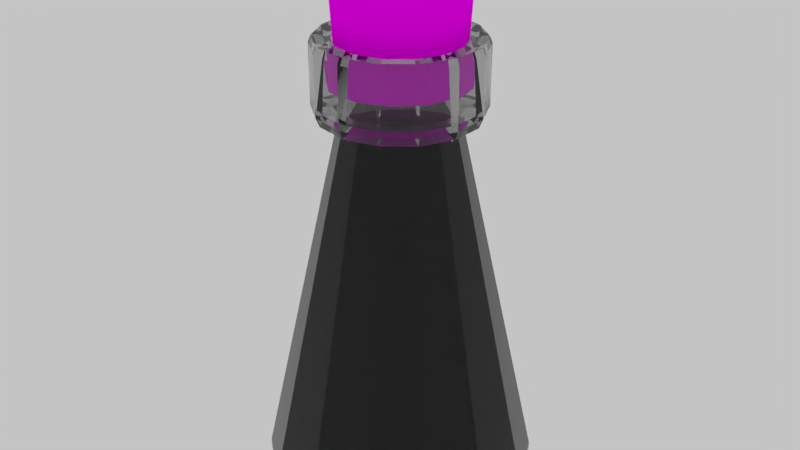 # Source: frasco-preto.blend  (saved by Blender 2.78.0; exported with 4.5.12 LTS)
import bpy
from mathutils import Matrix  # noqa: F401  (used for matrix-valued properties, if any)

bpy.ops.wm.read_factory_settings(use_empty=True)
scene = bpy.context.scene
scene.name = 'Scene'

# ---- collections
col_collection_1 = bpy.data.collections.new('Collection 1'); scene.collection.children.link(col_collection_1)

# ---- images (referenced by path relative to the original .blend; pixels are not part of the script)
import os
ASSET_DIR = os.environ.get("B2B_ASSET_DIR", "")  # directory of the original .blend (textures are referenced by path, not embedded)
HERE = os.path.dirname(os.path.abspath(__file__))  # packed textures are extracted next to this script under _unpacked/

def load_image(name, relpath, width, height, colorspace="sRGB"):
    """Load a texture the original file referenced (path relative to the .blend, or extracted next to this script)."""
    p = next((c for c in (os.path.join(HERE, relpath), os.path.join(ASSET_DIR, relpath)) if relpath and os.path.exists(c)), "")
    if p:
        img = bpy.data.images.load(p, check_existing=True)
        img.name = name
    else:  # same state as the original file: an image datablock whose file is absent (Cycles renders it pink)
        img = bpy.data.images.new(name, width, height)
        img.source = "FILE"
        img.filepath = "//" + (relpath or name)
    img.colorspace_settings.name = colorspace
    return img
img_textura_jpg = load_image('textura.jpg', 'textura.jpg', 1024, 1024, 'sRGB')

# ---- materials (node trees are filled in below, after node groups)
mat_liquido = bpy.data.materials.new('liquido')
mat_liquido.alpha_threshold = 0.0
mat_liquido.roughness = 0.5
mat_rolha = bpy.data.materials.new('rolha')
mat_rolha.alpha_threshold = 0.0
mat_rolha.roughness = 0.5
mat_glass = bpy.data.materials.new('glass')
mat_glass.alpha_threshold = 0.0
mat_glass.roughness = 0.5

# ---- material node trees
mat_liquido.use_nodes = True; mat_liquido.node_tree.nodes.clear()
_N = mat_liquido.node_tree.nodes; _L = mat_liquido.node_tree.links
n0 = _N.new('ShaderNodeOutputMaterial'); n0.name = 'Material Output'; n0.location = (300, 300)
n1 = _N.new('ShaderNodeBsdfDiffuse'); n1.name = 'Diffuse BSDF'; n1.location = (10, 300)
n1.inputs[0].default_value = (0.0, 0.0, 0.0, 1.0)
_L.new(n1.outputs[0], n0.inputs[0])
n0.is_active_output = True
mat_rolha.use_nodes = True; mat_rolha.node_tree.nodes.clear()
_N = mat_rolha.node_tree.nodes; _L = mat_rolha.node_tree.links
n0 = _N.new('ShaderNodeOutputMaterial'); n0.name = 'Material Output'; n0.location = (300, 300)
n1 = _N.new('ShaderNodeBsdfDiffuse'); n1.name = 'Diffuse BSDF'; n1.location = (10, 300)
n2 = _N.new('ShaderNodeTexImage'); n2.name = 'Image Texture'; n2.location = (-223, 327)
n2.width = 140
n2.image = img_textura_jpg
_L.new(n1.outputs[0], n0.inputs[0])
_L.new(n2.outputs[0], n1.inputs[0])
n0.is_active_output = True
mat_glass.use_nodes = True; mat_glass.node_tree.nodes.clear()
_N = mat_glass.node_tree.nodes; _L = mat_glass.node_tree.links
n0 = _N.new('ShaderNodeOutputMaterial'); n0.name = 'Material Output'; n0.location = (300, 300)
n1 = _N.new('ShaderNodeBsdfGlass'); n1.name = 'Glass BSDF'; n1.location = (10, 300)
n1.distribution = 'BECKMANN'
n1.inputs[0].default_value = (0.8, 0.8, 0.8, 1.0)
n1.inputs[2].default_value = 1.45
_L.new(n1.outputs[0], n0.inputs[0])
n0.is_active_output = True

# ---- world
world_world = bpy.data.worlds.new('World'); scene.world = world_world
world_world.color = (0.5542, 0.5542, 0.5542)
world_world.use_sun_shadow = False
world_world.sun_shadow_jitter_overblur = 0.0
world_world.cycles.sampling_method = 'MANUAL'

# ---- meshes
me_cone_001 = bpy.data.meshes.new('Cone.001')
me_cone_001.from_pydata([(1.327e-07, -0.9277, -1.539), (-1.93e-07, 2.165, -7.222), (0.9395, 1.951, -7.222), (1.693, 1.35, -7.222), (2.111, 0.4818, -7.222), (2.111, -0.4818, -7.222), (1.693, -1.35, -7.222), (0.9395, -1.951, -7.222), (1.34e-07, -2.165, -7.222), (-0.9395, -1.951, -7.222), (-1.693, -1.35, -7.222), (-2.111, -0.4818, -7.222), (-2.111, 0.4818, -7.222), (-1.693, 1.35, -7.222), (-0.9395, 1.951, -7.222), (0.4025, -0.8359, -1.539), (-0.9045, 0.2064, -1.539), (-0.9045, -0.2064, -1.539), (0.4025, 0.8359, -1.539), (-7.386e-09, 0.9277, -1.539), (0.9045, -0.2064, -1.539), (0.9045, 0.2064, -1.539), (-0.4025, -0.8359, -1.539), (-0.7253, 0.5784, -1.539), (0.7253, -0.5784, -1.539), (0.7253, 0.5784, -1.539), (-0.7253, -0.5784, -1.539), (-0.4025, 0.8359, -1.539), (-1.93e-07, 2.165, -7.357), (0.9395, 1.951, -7.357), (1.693, 1.35, -7.357), (2.111, 0.4818, -7.357), (2.111, -0.4818, -7.357), (1.693, -1.35, -7.357), (0.9395, -1.951, -7.357), (1.34e-07, -2.165, -7.357), (-0.9395, -1.951, -7.357), (-1.693, -1.35, -7.357), (-2.111, -0.4818, -7.357), (-2.111, 0.4818, -7.357), (-1.693, 1.35, -7.357), (-0.9395, 1.951, -7.357)], [], [(15, 0, 8, 7), (7, 8, 35, 34), (17, 16, 12, 11), (19, 18, 2, 1), (21, 20, 5, 4), (0, 22, 9, 8), (16, 23, 13, 12), (20, 24, 6, 5), (18, 25, 3, 2), (22, 26, 10, 9), (23, 27, 14, 13), (24, 15, 7, 6), (27, 19, 1, 14), (25, 21, 4, 3), (26, 17, 11, 10), (28, 29, 30, 31, 32, 33, 34, 35, 36, 37, 38, 39, 40, 41), (8, 9, 36, 35), (1, 2, 29, 28), (9, 10, 37, 36), (2, 3, 30, 29), (10, 11, 38, 37), (3, 4, 31, 30), (11, 12, 39, 38), (4, 5, 32, 31), (12, 13, 40, 39), (5, 6, 33, 32), (13, 14, 41, 40), (6, 7, 34, 33), (14, 1, 28, 41)])
me_cone_001.materials.append(mat_liquido)
me_cone_001.use_remesh_preserve_volume = False
me_cone_001.use_remesh_preserve_attributes = False
me_cone_001.use_mirror_vertex_groups = False
me_cone_001.update()
me_cylinder = bpy.data.meshes.new('Cylinder')
me_cylinder.from_pydata([(1.025e-08, 1.322, -1.693), (1.429e-08, 1.487, 1.0), (0.6611, 1.145, -1.693), (0.7436, 1.288, 1.0), (1.145, 0.6611, -1.693), (1.288, 0.7436, 1.0), (1.322, -1.242e-08, -1.693), (1.487, 5.895e-09, 1.0), (1.145, -0.6611, -1.693), (1.288, -0.7436, 1.0), (0.6611, -1.145, -1.693), (0.7436, -1.288, 1.0), (2.099e-07, -1.322, -1.693), (2.388e-07, -1.487, 1.0), (-0.6611, -1.145, -1.693), (-0.7436, -1.288, 1.0), (-1.145, -0.6611, -1.693), (-1.288, -0.7436, 1.0), (-1.322, -5.694e-07, -1.693), (-1.487, -6.205e-07, 1.0), (-1.145, 0.6611, -1.693), (-1.288, 0.7436, 1.0), (-0.6611, 1.145, -1.693), (-0.7436, 1.288, 1.0)], [], [(0, 1, 3, 2), (2, 3, 5, 4), (4, 5, 7, 6), (6, 7, 9, 8), (8, 9, 11, 10), (10, 11, 13, 12), (12, 13, 15, 14), (14, 15, 17, 16), (16, 17, 19, 18), (18, 19, 21, 20), (3, 1, 23, 21, 19, 17, 15, 13, 11, 9, 7, 5), (20, 21, 23, 22), (22, 23, 1, 0), (0, 2, 4, 6, 8, 10, 12, 14, 16, 18, 20, 22)])
_uv = me_cylinder.uv_layers.new(name='UVMap')
_uv.uv.foreach_set('vector', [0.6071, 0.4648, 0.6227, 0.06898, 0.6932, 0.07792, 0.6698, 0.4728, 0.6698, 0.4728, 0.6932, 0.07792, 0.7635, 0.09042, 0.7323, 0.4839, 0.7323, 0.4839, 0.7635, 0.09042, 0.8336, 0.1065, 0.7945, 0.4982, 0.7945, 0.4982, 0.8336, 0.1065, 0.9032, 0.1261, 0.8564, 0.5156, 0.1063, 0.5156, 0.05952, 0.1261, 0.1292, 0.1065, 0.1682, 0.4982, 0.1682, 0.4982, 0.1292, 0.1065, 0.1992, 0.09042, 0.2305, 0.4839, 0.2305, 0.4839, 0.1992, 0.09042, 0.2695, 0.07792, 0.293, 0.4728, 0.293, 0.4728, 0.2695, 0.07792, 0.34, 0.06898, 0.3557, 0.4648, 0.3557, 0.4648, 0.34, 0.06898, 0.4106, 0.06361, 0.4185, 0.4601, 0.4185, 0.4601, 0.4106, 0.06361, 0.4814, 0.06182, 0.4814, 0.4585, 0.1561, 0.9382, 0.09489, 0.8816, 0.05952, 0.7836, 0.05952, 0.6704, 0.09489, 0.5724, 0.1561, 0.5158, 0.2269, 0.5158, 0.2881, 0.5724, 0.3235, 0.6704, 0.3235, 0.7836, 0.2881, 0.8816, 0.2269, 0.9382, 0.4814, 0.4585, 0.4814, 0.06182, 0.5521, 0.06361, 0.5442, 0.4601, 0.5442, 0.4601, 0.5521, 0.06361, 0.6227, 0.06898, 0.6071, 0.4648, 0.4096, 0.5158, 0.4725, 0.5158, 0.527, 0.5661, 0.5584, 0.6533, 0.5584, 0.7539, 0.527, 0.841, 0.4725, 0.8914, 0.4096, 0.8914, 0.3552, 0.841, 0.3237, 0.7539, 0.3237, 0.6533, 0.3552, 0.5661])
_ca = me_cylinder.color_attributes.new('Col', 'BYTE_COLOR', 'CORNER')
_ca.data.foreach_set('color', [1.0, 1.0, 1.0, 1.0, 1.0, 1.0, 1.0, 1.0, 1.0, 1.0, 1.0, 1.0, 1.0, 1.0, 1.0, 1.0, 1.0, 1.0, 1.0, 1.0, 1.0, 1.0, 1.0, 1.0, 1.0, 1.0, 1.0, 1.0, 1.0, 1.0, 1.0, 1.0, 1.0, 1.0, 1.0, 1.0, 1.0, 1.0, 1.0, 1.0, 1.0, 1.0, 1.0, 1.0, 1.0, 1.0, 1.0, 1.0, 1.0, 1.0, 1.0, 1.0, 1.0, 1.0, 1.0, 1.0, 1.0, 1.0, 1.0, 1.0, 1.0, 1.0, 1.0, 1.0, 1.0, 1.0, 1.0, 1.0, 1.0, 1.0, 1.0, 1.0, 1.0, 1.0, 1.0, 1.0, 1.0, 1.0, 1.0, 1.0, 1.0, 1.0, 1.0, 1.0, 1.0, 1.0, 1.0, 1.0, 1.0, 1.0, 1.0, 1.0, 1.0, 1.0, 1.0, 1.0, 1.0, 1.0, 1.0, 1.0, 1.0, 1.0, 1.0, 1.0, 1.0, 1.0, 1.0, 1.0, 1.0, 1.0, 1.0, 1.0, 1.0, 1.0, 1.0, 1.0, 1.0, 1.0, 1.0, 1.0, 1.0, 1.0, 1.0, 1.0, 1.0, 1.0, 1.0, 1.0, 1.0, 1.0, 1.0, 1.0, 1.0, 1.0, 1.0, 1.0, 1.0, 1.0, 1.0, 1.0, 1.0, 1.0, 1.0, 1.0, 1.0, 1.0, 1.0, 1.0, 1.0, 1.0, 1.0, 1.0, 1.0, 1.0, 1.0, 1.0, 1.0, 1.0, 1.0, 1.0, 1.0, 1.0, 1.0, 1.0, 1.0, 1.0, 1.0, 1.0, 1.0, 1.0, 1.0, 1.0, 1.0, 1.0, 1.0, 1.0, 1.0, 1.0, 1.0, 1.0, 1.0, 1.0, 1.0, 1.0, 1.0, 1.0, 1.0, 1.0, 1.0, 1.0, 1.0, 1.0, 1.0, 1.0, 1.0, 1.0, 1.0, 1.0, 1.0, 1.0, 1.0, 1.0, 1.0, 1.0, 1.0, 1.0, 1.0, 1.0, 1.0, 1.0, 1.0, 1.0, 1.0, 1.0, 1.0, 1.0, 1.0, 1.0, 1.0, 1.0, 1.0, 1.0, 1.0, 1.0, 1.0, 1.0, 1.0, 1.0, 1.0, 1.0, 1.0, 1.0, 1.0, 1.0, 1.0, 1.0, 1.0, 1.0, 1.0, 1.0, 1.0, 1.0, 1.0, 1.0, 1.0, 1.0, 1.0, 1.0, 1.0, 1.0, 1.0, 1.0, 1.0, 1.0, 1.0, 1.0, 1.0, 1.0, 1.0, 1.0, 1.0, 1.0, 1.0, 1.0, 1.0, 1.0, 1.0, 1.0, 1.0, 1.0, 1.0, 1.0, 1.0, 1.0, 1.0, 1.0, 1.0, 1.0, 1.0, 1.0, 1.0, 1.0, 1.0, 1.0, 1.0, 1.0, 1.0, 1.0])
me_cylinder.materials.append(mat_rolha)
me_cylinder.use_remesh_preserve_volume = False
me_cylinder.use_remesh_preserve_attributes = False
me_cylinder.use_mirror_vertex_groups = False
me_cylinder.update()
me_cone = bpy.data.meshes.new('Cone')
me_cone.from_pydata([(2.687e-09, 0.9511, -0.6163), (0.4127, 0.8569, -0.6163), (0.7436, 0.593, -0.6163), (0.9272, 0.2116, -0.6163), (1.467e-07, -1.052, -1.023), (0.9272, -0.2116, -0.6163), (0.7436, -0.593, -0.6163), (0.4127, -0.8569, -0.6163), (1.463e-07, -0.9511, -0.6163), (-0.4127, -0.8569, -0.6163), (-0.7436, -0.593, -0.6163), (-0.9272, -0.2116, -0.6163), (-0.9272, 0.2116, -0.6163), (-0.7436, 0.593, -0.6163), (-0.4127, 0.8569, -0.6163), (-2.227e-07, 2.456, -7.47), (1.066, 2.213, -7.47), (1.92, 1.532, -7.47), (2.395, 0.5466, -7.47), (2.395, -0.5466, -7.47), (1.92, -1.532, -7.47), (1.066, -2.213, -7.47), (1.482e-07, -2.456, -7.47), (-1.066, -2.213, -7.47), (-1.92, -1.532, -7.47), (-2.395, -0.5466, -7.47), (-2.395, 0.5466, -7.47), (-1.92, 1.532, -7.47), (-1.066, 2.213, -7.47), (0.4566, -0.9482, -1.023), (-1.026, 0.2342, -1.023), (-1.026, -0.2342, -1.023), (0.4566, 0.9482, -1.023), (-1.219e-08, 1.052, -1.023), (1.026, -0.2342, -1.023), (1.026, 0.2342, -1.023), (-0.4566, -0.9482, -1.023), (-0.8228, 0.6562, -1.023), (0.8228, -0.6562, -1.023), (0.8228, 0.6562, -1.023), (-0.8228, -0.6562, -1.023), (-0.4566, 0.9482, -1.023), (-3.581e-08, 1.401, -0.8056), (0.608, 1.262, -0.8056), (1.095, 0.8736, -0.8056), (1.366, 0.3118, -0.8056), (1.366, -0.3118, -0.8056), (1.095, -0.8736, -0.8056), (0.608, -1.262, -0.8056), (1.758e-07, -1.401, -0.8056), (-0.608, -1.262, -0.8056), (-1.095, -0.8736, -0.8056), (-1.366, -0.3118, -0.8056), (-1.366, 0.3118, -0.8056), (-1.095, 0.8736, -0.8056), (-0.608, 1.262, -0.8056), (-0.6369, 1.323, 0.4059), (-1.148, 0.9152, 0.4059), (-1.431, 0.3266, 0.4059), (-1.431, -0.3266, 0.4059), (-1.148, -0.9152, 0.4059), (-0.6369, -1.323, 0.4059), (1.781e-07, -1.468, 0.4059), (0.6369, -1.323, 0.4059), (1.148, -0.9152, 0.4059), (1.431, -0.3266, 0.4059), (1.431, 0.3266, 0.4059), (1.148, 0.9152, 0.4059), (0.6369, 1.323, 0.4059), (-4.352e-08, 1.468, 0.4059), (1.148, 0.9152, -0.6464), (-0.6369, -1.323, -0.6464), (0.6369, -1.323, -0.6464), (-1.148, 0.9152, -0.6464), (1.781e-07, -1.468, -0.6464), (-0.6369, 1.323, -0.6464), (1.431, -0.3266, -0.6464), (-1.431, 0.3266, -0.6464), (-1.148, -0.9152, -0.6464), (1.431, 0.3266, -0.6464), (-1.431, -0.3266, -0.6464), (0.6369, 1.323, -0.6464), (-4.352e-08, 1.468, -0.6464), (1.148, -0.9152, -0.6464), (-0.4854, 1.008, 0.4928), (-0.8747, 0.6975, 0.4928), (-1.091, 0.2489, 0.4928), (-1.091, -0.2489, 0.4928), (-0.8747, -0.6975, 0.4928), (-0.4854, -1.008, 0.4928), (1.609e-07, -1.119, 0.4928), (0.4854, -1.008, 0.4928), (0.8747, -0.6975, 0.4928), (1.091, -0.2489, 0.4928), (1.091, 0.2489, 0.4928), (0.8747, 0.6975, 0.4928), (0.4854, 1.008, 0.4928), (-8.008e-09, 1.119, 0.4928), (-0.5389, 1.119, -0.5982), (-0.9711, 0.7745, -0.5982), (-1.211, 0.2764, -0.5982), (-1.211, -0.2764, -0.5982), (-0.9711, -0.7745, -0.5982), (-0.5389, -1.119, -0.5982), (1.676e-07, -1.242, -0.5982), (0.5389, -1.119, -0.5982), (0.9711, -0.7745, -0.5982), (1.211, -0.2764, -0.5982), (1.211, 0.2764, -0.5982), (0.9711, 0.7745, -0.5982), (0.5389, 1.119, -0.5982), (-1.995e-08, 1.242, -0.5982), (-2.227e-07, 2.456, -7.624), (1.066, 2.213, -7.624), (1.92, 1.532, -7.624), (2.395, 0.5466, -7.624), (2.395, -0.5466, -7.624), (1.92, -1.532, -7.624), (1.066, -2.213, -7.624), (1.482e-07, -2.456, -7.624), (-1.066, -2.213, -7.624), (-1.92, -1.532, -7.624), (-2.395, -0.5466, -7.624), (-2.395, 0.5466, -7.624), (-1.92, 1.532, -7.624), (-1.066, 2.213, -7.624), (1.112, 0.8871, 0.5196), (1.387, 0.3166, 0.5196), (-1.112, -0.8871, 0.5196), (-1.387, -0.3166, 0.5196), (0.6173, 1.282, 0.5196), (-0.6173, -1.282, 0.5196), (-3.83e-08, 1.423, 0.5196), (1.765e-07, -1.423, 0.5196), (-1.112, 0.8871, 0.5196), (-0.6173, 1.282, 0.5196), (0.6173, -1.282, 0.5196), (1.112, -0.8871, 0.5196), (1.387, -0.3166, 0.5196), (-1.387, 0.3166, 0.5196)], [], [(0, 1, 32, 33), (11, 12, 30, 31), (7, 8, 4, 29), (8, 9, 36, 4), (10, 11, 31, 40), (2, 3, 35, 39), (14, 0, 33, 41), (6, 7, 29, 38), (13, 14, 41, 37), (9, 10, 40, 36), (1, 2, 39, 32), (5, 6, 38, 34), (12, 13, 37, 30), (3, 5, 34, 35), (29, 4, 22, 21), (21, 22, 119, 118), (31, 30, 26, 25), (33, 32, 16, 15), (35, 34, 19, 18), (4, 36, 23, 22), (30, 37, 27, 26), (34, 38, 20, 19), (32, 39, 17, 16), (36, 40, 24, 23), (37, 41, 28, 27), (38, 29, 21, 20), (41, 33, 15, 28), (39, 35, 18, 17), (40, 31, 25, 24), (8, 7, 48, 49), (12, 11, 52, 53), (1, 0, 42, 43), (5, 3, 45, 46), (9, 8, 49, 50), (13, 12, 53, 54), (6, 5, 46, 47), (2, 1, 43, 44), (10, 9, 50, 51), (14, 13, 54, 55), (7, 6, 47, 48), (0, 14, 55, 42), (3, 2, 44, 45), (11, 10, 51, 52), (75, 73, 57, 56), (73, 77, 58, 57), (77, 80, 59, 58), (80, 78, 60, 59), (78, 71, 61, 60), (71, 74, 62, 61), (82, 75, 56, 69), (76, 79, 66, 65), (79, 70, 67, 66), (70, 81, 68, 67), (81, 82, 69, 68), (74, 72, 63, 62), (72, 83, 64, 63), (83, 76, 65, 64), (47, 46, 76, 83), (48, 47, 83, 72), (49, 48, 72, 74), (43, 42, 82, 81), (44, 43, 81, 70), (45, 44, 70, 79), (46, 45, 79, 76), (42, 55, 75, 82), (50, 49, 74, 71), (51, 50, 71, 78), (52, 51, 78, 80), (53, 52, 80, 77), (54, 53, 77, 73), (55, 54, 73, 75), (127, 126, 95, 94), (129, 128, 88, 87), (126, 130, 96, 95), (128, 131, 89, 88), (130, 132, 97, 96), (131, 133, 90, 89), (135, 134, 85, 84), (133, 136, 91, 90), (136, 137, 92, 91), (132, 135, 84, 97), (137, 138, 93, 92), (134, 139, 86, 85), (138, 127, 94, 93), (139, 129, 87, 86), (91, 92, 106, 105), (97, 84, 98, 111), (92, 93, 107, 106), (85, 86, 100, 99), (93, 94, 108, 107), (86, 87, 101, 100), (94, 95, 109, 108), (87, 88, 102, 101), (95, 96, 110, 109), (88, 89, 103, 102), (96, 97, 111, 110), (89, 90, 104, 103), (84, 85, 99, 98), (90, 91, 105, 104), (98, 99, 100, 101, 102, 103, 104, 105, 106, 107, 108, 109, 110, 111), (112, 113, 114, 115, 116, 117, 118, 119, 120, 121, 122, 123, 124, 125), (22, 23, 120, 119), (15, 16, 113, 112), (23, 24, 121, 120), (16, 17, 114, 113), (24, 25, 122, 121), (17, 18, 115, 114), (25, 26, 123, 122), (18, 19, 116, 115), (26, 27, 124, 123), (19, 20, 117, 116), (27, 28, 125, 124), (20, 21, 118, 117), (28, 15, 112, 125), (58, 59, 129, 139), (65, 66, 127, 138), (57, 58, 139, 134), (64, 65, 138, 137), (69, 56, 135, 132), (63, 64, 137, 136), (62, 63, 136, 133), (56, 57, 134, 135), (61, 62, 133, 131), (68, 69, 132, 130), (60, 61, 131, 128), (67, 68, 130, 126), (59, 60, 128, 129), (66, 67, 126, 127)])
_uv = me_cone.uv_layers.new(name='UVMap')
_uv.uv.foreach_set('vector', [0.5766, 0.6278, 0.6045, 0.6278, 0.6075, 0.6003, 0.5766, 0.6003, 0.5139, 0.6278, 0.5139, 0.6278, 0.5072, 0.6003, 0.5072, 0.6003, 0.6045, 0.6278, 0.5766, 0.6278, 0.5766, 0.6003, 0.6075, 0.6003, 0.5766, 0.6278, 0.5487, 0.6278, 0.5457, 0.6003, 0.5766, 0.6003, 0.5263, 0.6278, 0.5139, 0.6278, 0.5072, 0.6003, 0.5209, 0.6003, 0.6269, 0.6278, 0.6393, 0.6278, 0.646, 0.6003, 0.6323, 0.6003, 0.5487, 0.6278, 0.5766, 0.6278, 0.5766, 0.6003, 0.5457, 0.6003, 0.6269, 0.6278, 0.6045, 0.6278, 0.6075, 0.6003, 0.6323, 0.6003, 0.5263, 0.6278, 0.5487, 0.6278, 0.5457, 0.6003, 0.5209, 0.6003, 0.5487, 0.6278, 0.5263, 0.6278, 0.5209, 0.6003, 0.5457, 0.6003, 0.6045, 0.6278, 0.6269, 0.6278, 0.6323, 0.6003, 0.6075, 0.6003, 0.6393, 0.6278, 0.6269, 0.6278, 0.6323, 0.6003, 0.646, 0.6003, 0.5139, 0.6278, 0.5263, 0.6278, 0.5209, 0.6003, 0.5072, 0.6003, 0.6393, 0.6278, 0.6393, 0.6278, 0.646, 0.6003, 0.646, 0.6003, 0.6075, 0.6003, 0.5766, 0.6003, 0.5766, 0.1642, 0.6487, 0.1642, 0.6487, 0.1642, 0.5766, 0.1642, 0.5766, 0.1538, 0.6487, 0.1538, 0.5072, 0.6003, 0.5072, 0.6003, 0.4146, 0.1642, 0.4146, 0.1642, 0.5766, 0.6003, 0.6075, 0.6003, 0.6487, 0.1642, 0.5766, 0.1642, 0.646, 0.6003, 0.646, 0.6003, 0.7386, 0.1642, 0.7386, 0.1642, 0.5766, 0.6003, 0.5457, 0.6003, 0.5045, 0.1642, 0.5766, 0.1642, 0.5072, 0.6003, 0.5209, 0.6003, 0.4467, 0.1642, 0.4146, 0.1642, 0.646, 0.6003, 0.6323, 0.6003, 0.7065, 0.1642, 0.7386, 0.1642, 0.6075, 0.6003, 0.6323, 0.6003, 0.7065, 0.1642, 0.6487, 0.1642, 0.5457, 0.6003, 0.5209, 0.6003, 0.4467, 0.1642, 0.5045, 0.1642, 0.5209, 0.6003, 0.5457, 0.6003, 0.5045, 0.1642, 0.4467, 0.1642, 0.6323, 0.6003, 0.6075, 0.6003, 0.6487, 0.1642, 0.7065, 0.1642, 0.5457, 0.6003, 0.5766, 0.6003, 0.5766, 0.1642, 0.5045, 0.1642, 0.6323, 0.6003, 0.646, 0.6003, 0.7386, 0.1642, 0.7065, 0.1642, 0.5209, 0.6003, 0.5072, 0.6003, 0.4146, 0.1642, 0.4467, 0.1642, 0.5766, 0.6278, 0.6045, 0.6278, 0.6177, 0.615, 0.5766, 0.615, 0.5139, 0.6278, 0.5139, 0.6278, 0.4842, 0.615, 0.4842, 0.615, 0.6045, 0.6278, 0.5766, 0.6278, 0.5766, 0.615, 0.6177, 0.615, 0.6393, 0.6278, 0.6393, 0.6278, 0.669, 0.615, 0.669, 0.615, 0.5487, 0.6278, 0.5766, 0.6278, 0.5766, 0.615, 0.5355, 0.615, 0.5263, 0.6278, 0.5139, 0.6278, 0.4842, 0.615, 0.5025, 0.615, 0.6269, 0.6278, 0.6393, 0.6278, 0.669, 0.615, 0.6507, 0.615, 0.6269, 0.6278, 0.6045, 0.6278, 0.6177, 0.615, 0.6507, 0.615, 0.5263, 0.6278, 0.5487, 0.6278, 0.5355, 0.615, 0.5025, 0.615, 0.5487, 0.6278, 0.5263, 0.6278, 0.5025, 0.615, 0.5355, 0.615, 0.6045, 0.6278, 0.6269, 0.6278, 0.6507, 0.615, 0.6177, 0.615, 0.5766, 0.6278, 0.5487, 0.6278, 0.5355, 0.615, 0.5766, 0.615, 0.6393, 0.6278, 0.6269, 0.6278, 0.6507, 0.615, 0.669, 0.615, 0.5139, 0.6278, 0.5263, 0.6278, 0.5025, 0.615, 0.4842, 0.615, 0.5335, 0.6258, 0.499, 0.6258, 0.499, 0.6969, 0.5335, 0.6969, 0.499, 0.6258, 0.4798, 0.6258, 0.4798, 0.6969, 0.499, 0.6969, 0.4798, 0.6258, 0.4798, 0.6258, 0.4798, 0.6969, 0.4798, 0.6969, 0.4798, 0.6258, 0.499, 0.6258, 0.499, 0.6969, 0.4798, 0.6969, 0.499, 0.6258, 0.5335, 0.6258, 0.5335, 0.6969, 0.499, 0.6969, 0.5335, 0.6258, 0.5766, 0.6258, 0.5766, 0.6969, 0.5335, 0.6969, 0.5766, 0.6258, 0.5335, 0.6258, 0.5335, 0.6969, 0.5766, 0.6969, 0.6734, 0.6258, 0.6734, 0.6258, 0.6734, 0.6969, 0.6734, 0.6969, 0.6734, 0.6258, 0.6542, 0.6258, 0.6542, 0.6969, 0.6734, 0.6969, 0.6542, 0.6258, 0.6197, 0.6258, 0.6197, 0.6969, 0.6542, 0.6969, 0.6197, 0.6258, 0.5766, 0.6258, 0.5766, 0.6969, 0.6197, 0.6969, 0.5766, 0.6258, 0.6197, 0.6258, 0.6197, 0.6969, 0.5766, 0.6969, 0.6197, 0.6258, 0.6542, 0.6258, 0.6542, 0.6969, 0.6197, 0.6969, 0.6542, 0.6258, 0.6734, 0.6258, 0.6734, 0.6969, 0.6542, 0.6969, 0.6507, 0.615, 0.669, 0.615, 0.6734, 0.6258, 0.6542, 0.6258, 0.6177, 0.615, 0.6507, 0.615, 0.6542, 0.6258, 0.6197, 0.6258, 0.5766, 0.615, 0.6177, 0.615, 0.6197, 0.6258, 0.5766, 0.6258, 0.6177, 0.615, 0.5766, 0.615, 0.5766, 0.6258, 0.6197, 0.6258, 0.6507, 0.615, 0.6177, 0.615, 0.6197, 0.6258, 0.6542, 0.6258, 0.669, 0.615, 0.6507, 0.615, 0.6542, 0.6258, 0.6734, 0.6258, 0.669, 0.615, 0.669, 0.615, 0.6734, 0.6258, 0.6734, 0.6258, 0.5766, 0.615, 0.5355, 0.615, 0.5335, 0.6258, 0.5766, 0.6258, 0.5355, 0.615, 0.5766, 0.615, 0.5766, 0.6258, 0.5335, 0.6258, 0.5025, 0.615, 0.5355, 0.615, 0.5335, 0.6258, 0.499, 0.6258, 0.4842, 0.615, 0.5025, 0.615, 0.499, 0.6258, 0.4798, 0.6258, 0.4842, 0.615, 0.4842, 0.615, 0.4798, 0.6258, 0.4798, 0.6258, 0.5025, 0.615, 0.4842, 0.615, 0.4798, 0.6258, 0.499, 0.6258, 0.5355, 0.615, 0.5025, 0.615, 0.499, 0.6258, 0.5335, 0.6258, 0.6704, 0.7046, 0.6518, 0.7046, 0.6358, 0.7028, 0.6504, 0.7028, 0.4828, 0.7046, 0.5014, 0.7046, 0.5174, 0.7028, 0.5028, 0.7028, 0.6518, 0.7046, 0.6184, 0.7046, 0.6094, 0.7028, 0.6358, 0.7028, 0.5014, 0.7046, 0.5348, 0.7046, 0.5438, 0.7028, 0.5174, 0.7028, 0.6184, 0.7046, 0.5766, 0.7046, 0.5766, 0.7028, 0.6094, 0.7028, 0.5348, 0.7046, 0.5766, 0.7046, 0.5766, 0.7028, 0.5438, 0.7028, 0.5348, 0.7046, 0.5014, 0.7046, 0.5174, 0.7028, 0.5438, 0.7028, 0.5766, 0.7046, 0.6184, 0.7046, 0.6094, 0.7028, 0.5766, 0.7028, 0.6184, 0.7046, 0.6518, 0.7046, 0.6358, 0.7028, 0.6094, 0.7028, 0.5766, 0.7046, 0.5348, 0.7046, 0.5438, 0.7028, 0.5766, 0.7028, 0.6518, 0.7046, 0.6704, 0.7046, 0.6504, 0.7028, 0.6358, 0.7028, 0.5014, 0.7046, 0.4828, 0.7046, 0.5028, 0.7028, 0.5174, 0.7028, 0.6704, 0.7046, 0.6704, 0.7046, 0.6504, 0.7028, 0.6504, 0.7028, 0.4828, 0.7046, 0.4828, 0.7046, 0.5028, 0.7028, 0.5028, 0.7028, 0.6094, 0.7028, 0.6358, 0.7028, 0.6423, 0.629, 0.6131, 0.629, 0.5766, 0.7028, 0.5438, 0.7028, 0.5402, 0.629, 0.5766, 0.629, 0.6358, 0.7028, 0.6504, 0.7028, 0.6585, 0.629, 0.6423, 0.629, 0.5174, 0.7028, 0.5028, 0.7028, 0.4947, 0.629, 0.5109, 0.629, 0.6504, 0.7028, 0.6504, 0.7028, 0.6585, 0.629, 0.6585, 0.629, 0.5028, 0.7028, 0.5028, 0.7028, 0.4947, 0.629, 0.4947, 0.629, 0.6504, 0.7028, 0.6358, 0.7028, 0.6423, 0.629, 0.6585, 0.629, 0.5028, 0.7028, 0.5174, 0.7028, 0.5109, 0.629, 0.4947, 0.629, 0.6358, 0.7028, 0.6094, 0.7028, 0.6131, 0.629, 0.6423, 0.629, 0.5174, 0.7028, 0.5438, 0.7028, 0.5402, 0.629, 0.5109, 0.629, 0.6094, 0.7028, 0.5766, 0.7028, 0.5766, 0.629, 0.6131, 0.629, 0.5438, 0.7028, 0.5766, 0.7028, 0.5766, 0.629, 0.5402, 0.629, 0.5438, 0.7028, 0.5174, 0.7028, 0.5109, 0.629, 0.5402, 0.629, 0.5766, 0.7028, 0.6094, 0.7028, 0.6131, 0.629, 0.5766, 0.629, 0.5402, 0.629, 0.5109, 0.629, 0.4947, 0.629, 0.4947, 0.629, 0.5109, 0.629, 0.5402, 0.629, 0.5766, 0.629, 0.6131, 0.629, 0.6423, 0.629, 0.6585, 0.629, 0.6585, 0.629, 0.6423, 0.629, 0.6131, 0.629, 0.5766, 0.629, 0.5766, 0.1538, 0.6487, 0.1538, 0.7065, 0.1538, 0.7386, 0.1538, 0.7386, 0.1538, 0.7065, 0.1538, 0.6487, 0.1538, 0.5766, 0.1538, 0.5045, 0.1538, 0.4467, 0.1538, 0.4146, 0.1538, 0.4146, 0.1538, 0.4467, 0.1538, 0.5045, 0.1538, 0.5766, 0.1642, 0.5045, 0.1642, 0.5045, 0.1538, 0.5766, 0.1538, 0.5766, 0.1642, 0.6487, 0.1642, 0.6487, 0.1538, 0.5766, 0.1538, 0.5045, 0.1642, 0.4467, 0.1642, 0.4467, 0.1538, 0.5045, 0.1538, 0.6487, 0.1642, 0.7065, 0.1642, 0.7065, 0.1538, 0.6487, 0.1538, 0.4467, 0.1642, 0.4146, 0.1642, 0.4146, 0.1538, 0.4467, 0.1538, 0.7065, 0.1642, 0.7386, 0.1642, 0.7386, 0.1538, 0.7065, 0.1538, 0.4146, 0.1642, 0.4146, 0.1642, 0.4146, 0.1538, 0.4146, 0.1538, 0.7386, 0.1642, 0.7386, 0.1642, 0.7386, 0.1538, 0.7386, 0.1538, 0.4146, 0.1642, 0.4467, 0.1642, 0.4467, 0.1538, 0.4146, 0.1538, 0.7386, 0.1642, 0.7065, 0.1642, 0.7065, 0.1538, 0.7386, 0.1538, 0.4467, 0.1642, 0.5045, 0.1642, 0.5045, 0.1538, 0.4467, 0.1538, 0.7065, 0.1642, 0.6487, 0.1642, 0.6487, 0.1538, 0.7065, 0.1538, 0.5045, 0.1642, 0.5766, 0.1642, 0.5766, 0.1538, 0.5045, 0.1538, 0.4798, 0.6969, 0.4798, 0.6969, 0.4828, 0.7046, 0.4828, 0.7046, 0.6734, 0.6969, 0.6734, 0.6969, 0.6704, 0.7046, 0.6704, 0.7046, 0.499, 0.6969, 0.4798, 0.6969, 0.4828, 0.7046, 0.5014, 0.7046, 0.6542, 0.6969, 0.6734, 0.6969, 0.6704, 0.7046, 0.6518, 0.7046, 0.5766, 0.6969, 0.5335, 0.6969, 0.5348, 0.7046, 0.5766, 0.7046, 0.6197, 0.6969, 0.6542, 0.6969, 0.6518, 0.7046, 0.6184, 0.7046, 0.5766, 0.6969, 0.6197, 0.6969, 0.6184, 0.7046, 0.5766, 0.7046, 0.5335, 0.6969, 0.499, 0.6969, 0.5014, 0.7046, 0.5348, 0.7046, 0.5335, 0.6969, 0.5766, 0.6969, 0.5766, 0.7046, 0.5348, 0.7046, 0.6197, 0.6969, 0.5766, 0.6969, 0.5766, 0.7046, 0.6184, 0.7046, 0.499, 0.6969, 0.5335, 0.6969, 0.5348, 0.7046, 0.5014, 0.7046, 0.6542, 0.6969, 0.6197, 0.6969, 0.6184, 0.7046, 0.6518, 0.7046, 0.4798, 0.6969, 0.499, 0.6969, 0.5014, 0.7046, 0.4828, 0.7046, 0.6734, 0.6969, 0.6542, 0.6969, 0.6518, 0.7046, 0.6704, 0.7046])
me_cone.materials.append(mat_glass)
me_cone.use_remesh_preserve_volume = False
me_cone.use_remesh_preserve_attributes = False
me_cone.use_mirror_vertex_groups = False
me_cone.update()

# ---- objects
ob_cone_001 = bpy.data.objects.new('Cone.001', me_cone_001)
ob_cylinder = bpy.data.objects.new('Cylinder', me_cylinder)
ob_cone = bpy.data.objects.new('Cone', me_cone)

# ---- transforms, parenting, visibility, modifiers, constraints
ob_cone_001.location = (0.0, 0.0, 4.758)
ob_cone_001.scale = (1.076, 1.076, 1.243)
ob_cone_001.lineart.crease_threshold = 0.0
ob_cylinder.location = (0.0, 0.0, 6.155)
ob_cylinder.lineart.crease_threshold = 0.0
ob_cone.location = (0.0, 0.0, 4.758)
ob_cone.scale = (1.243, 1.243, 1.243)
ob_cone.lineart.crease_threshold = 0.0

# ---- collection membership
col_collection_1.objects.link(ob_cone_001)
col_collection_1.objects.link(ob_cylinder)
col_collection_1.objects.link(ob_cone)

# ---- scene / render settings (as saved in the file)
scene.frame_start = 1; scene.frame_end = 250; scene.frame_set(1)
scene.render.engine = 'CYCLES'
scene.render.image_settings.compression = 1
scene.render.dither_intensity = 0.0
scene.cycles.use_denoising = False
scene.cycles.samples = 128
scene.cycles.sampling_pattern = 'TABULATED_SOBOL'
scene.cycles.light_sampling_threshold = 0.0
scene.cycles.use_adaptive_sampling = False
scene.cycles.use_light_tree = False
scene.cycles.blur_glossy = 0.0
scene.cycles.sample_clamp_indirect = 0.0
scene.view_settings.view_transform = 'Standard'
bpy.context.view_layer.update()

# ---- added for rendering (the .blend has no active camera): camera
cam_auto = bpy.data.cameras.new('AutoCamera')
cam_auto.lens = 50.0
cam_auto.sensor_width = 36.0
cam_auto.clip_end = 1000.0
ob_auto_camera = bpy.data.objects.new('AutoCamera', cam_auto)
scene.collection.objects.link(ob_auto_camera)
ob_auto_camera.location = (13.5303, -16.2364, 12.0404)
ob_auto_camera.rotation_euler = (1.09748, -7.21219e-08, 0.694738)
scene.camera = ob_auto_camera
bpy.context.view_layer.update()
